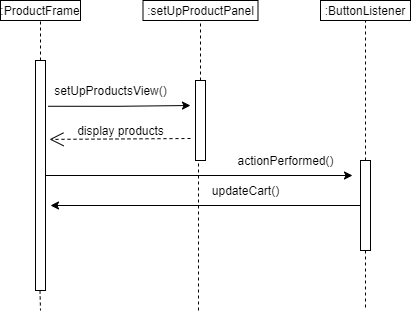

The diagram above was exported from draw.io. Its source (the exported page's mxGraphModel, read from the mxfile embedded in the PNG):
<mxGraphModel dx="1021" dy="1084" grid="1" gridSize="10" guides="1" tooltips="1" connect="1" arrows="1" fold="1" page="1" pageScale="1" pageWidth="850" pageHeight="1100" math="0" shadow="0">
  <root>
    <mxCell id="T7Db8vYZ3dDArIlmQ8pn-0" />
    <mxCell id="T7Db8vYZ3dDArIlmQ8pn-1" parent="T7Db8vYZ3dDArIlmQ8pn-0" />
    <mxCell id="wnD0wSDFbM4zjGDBzMLn-0" value=":ProductFrame" style="rounded=0;whiteSpace=wrap;html=1;" vertex="1" parent="T7Db8vYZ3dDArIlmQ8pn-1">
      <mxGeometry x="40" y="40" width="80" height="20" as="geometry" />
    </mxCell>
    <mxCell id="wnD0wSDFbM4zjGDBzMLn-1" style="edgeStyle=orthogonalEdgeStyle;rounded=0;orthogonalLoop=1;jettySize=auto;html=1;exitX=1.267;exitY=0.199;exitDx=0;exitDy=0;exitPerimeter=0;" edge="1" parent="T7Db8vYZ3dDArIlmQ8pn-1" source="wnD0wSDFbM4zjGDBzMLn-2">
      <mxGeometry relative="1" as="geometry">
        <mxPoint x="230" y="145" as="targetPoint" />
      </mxGeometry>
    </mxCell>
    <mxCell id="wnD0wSDFbM4zjGDBzMLn-24" style="edgeStyle=orthogonalEdgeStyle;rounded=0;orthogonalLoop=1;jettySize=auto;html=1;exitX=1;exitY=0.5;exitDx=0;exitDy=0;" edge="1" parent="T7Db8vYZ3dDArIlmQ8pn-1" source="wnD0wSDFbM4zjGDBzMLn-2">
      <mxGeometry relative="1" as="geometry">
        <mxPoint x="392" y="215" as="targetPoint" />
      </mxGeometry>
    </mxCell>
    <mxCell id="wnD0wSDFbM4zjGDBzMLn-2" value="" style="rounded=0;whiteSpace=wrap;html=1;" vertex="1" parent="T7Db8vYZ3dDArIlmQ8pn-1">
      <mxGeometry x="75" y="100" width="10" height="230" as="geometry" />
    </mxCell>
    <mxCell id="wnD0wSDFbM4zjGDBzMLn-4" value="" style="endArrow=none;dashed=1;html=1;entryX=0.5;entryY=1;entryDx=0;entryDy=0;" edge="1" parent="T7Db8vYZ3dDArIlmQ8pn-1" target="wnD0wSDFbM4zjGDBzMLn-0">
      <mxGeometry width="50" height="50" relative="1" as="geometry">
        <mxPoint x="80" y="100" as="sourcePoint" />
        <mxPoint x="320" y="530" as="targetPoint" />
      </mxGeometry>
    </mxCell>
    <mxCell id="wnD0wSDFbM4zjGDBzMLn-6" value=":setUpProductPanel" style="rounded=0;whiteSpace=wrap;html=1;" vertex="1" parent="T7Db8vYZ3dDArIlmQ8pn-1">
      <mxGeometry x="182.5" y="40" width="115" height="20" as="geometry" />
    </mxCell>
    <mxCell id="wnD0wSDFbM4zjGDBzMLn-8" value="" style="rounded=0;whiteSpace=wrap;html=1;" vertex="1" parent="T7Db8vYZ3dDArIlmQ8pn-1">
      <mxGeometry x="235" y="120" width="10" height="80" as="geometry" />
    </mxCell>
    <mxCell id="wnD0wSDFbM4zjGDBzMLn-9" value="" style="endArrow=none;dashed=1;html=1;entryX=0.5;entryY=1;entryDx=0;entryDy=0;exitX=0.5;exitY=0;exitDx=0;exitDy=0;" edge="1" parent="T7Db8vYZ3dDArIlmQ8pn-1" source="wnD0wSDFbM4zjGDBzMLn-8" target="wnD0wSDFbM4zjGDBzMLn-6">
      <mxGeometry width="50" height="50" relative="1" as="geometry">
        <mxPoint x="240" y="90" as="sourcePoint" />
        <mxPoint x="480" y="520" as="targetPoint" />
      </mxGeometry>
    </mxCell>
    <mxCell id="wnD0wSDFbM4zjGDBzMLn-10" value="setUpProductsView()" style="text;html=1;align=center;verticalAlign=middle;resizable=0;points=[];autosize=1;strokeColor=none;" vertex="1" parent="T7Db8vYZ3dDArIlmQ8pn-1">
      <mxGeometry x="85" y="120" width="130" height="20" as="geometry" />
    </mxCell>
    <mxCell id="wnD0wSDFbM4zjGDBzMLn-11" value=":ButtonListener" style="rounded=0;whiteSpace=wrap;html=1;" vertex="1" parent="T7Db8vYZ3dDArIlmQ8pn-1">
      <mxGeometry x="360" y="40" width="90" height="20" as="geometry" />
    </mxCell>
    <mxCell id="wnD0wSDFbM4zjGDBzMLn-13" value="" style="endArrow=none;dashed=1;html=1;entryX=0.5;entryY=1;entryDx=0;entryDy=0;exitX=0.5;exitY=0;exitDx=0;exitDy=0;" edge="1" parent="T7Db8vYZ3dDArIlmQ8pn-1" source="wnD0wSDFbM4zjGDBzMLn-12" target="wnD0wSDFbM4zjGDBzMLn-11">
      <mxGeometry width="50" height="50" relative="1" as="geometry">
        <mxPoint x="405" y="90" as="sourcePoint" />
        <mxPoint x="645" y="520" as="targetPoint" />
      </mxGeometry>
    </mxCell>
    <mxCell id="wnD0wSDFbM4zjGDBzMLn-18" value="" style="endArrow=none;dashed=1;html=1;" edge="1" parent="T7Db8vYZ3dDArIlmQ8pn-1">
      <mxGeometry width="50" height="50" relative="1" as="geometry">
        <mxPoint x="238" y="350" as="sourcePoint" />
        <mxPoint x="238" y="200" as="targetPoint" />
      </mxGeometry>
    </mxCell>
    <mxCell id="wnD0wSDFbM4zjGDBzMLn-19" value="" style="endArrow=none;dashed=1;html=1;entryX=0.5;entryY=1;entryDx=0;entryDy=0;startArrow=none;" edge="1" parent="T7Db8vYZ3dDArIlmQ8pn-1" source="wnD0wSDFbM4zjGDBzMLn-12">
      <mxGeometry width="50" height="50" relative="1" as="geometry">
        <mxPoint x="404.76" y="280" as="sourcePoint" />
        <mxPoint x="404.76" y="230" as="targetPoint" />
      </mxGeometry>
    </mxCell>
    <mxCell id="wnD0wSDFbM4zjGDBzMLn-22" value="" style="endArrow=open;endSize=12;dashed=1;html=1;entryX=1.4;entryY=0.343;entryDx=0;entryDy=0;entryPerimeter=0;" edge="1" parent="T7Db8vYZ3dDArIlmQ8pn-1" target="wnD0wSDFbM4zjGDBzMLn-2">
      <mxGeometry x="-0.1762" width="160" relative="1" as="geometry">
        <mxPoint x="230" y="178" as="sourcePoint" />
        <mxPoint x="500" y="150" as="targetPoint" />
        <mxPoint as="offset" />
      </mxGeometry>
    </mxCell>
    <mxCell id="wnD0wSDFbM4zjGDBzMLn-23" value="display products" style="text;html=1;align=center;verticalAlign=middle;resizable=0;points=[];autosize=1;strokeColor=none;" vertex="1" parent="T7Db8vYZ3dDArIlmQ8pn-1">
      <mxGeometry x="110" y="160" width="100" height="20" as="geometry" />
    </mxCell>
    <mxCell id="wnD0wSDFbM4zjGDBzMLn-25" value="actionPerformed()" style="text;html=1;align=center;verticalAlign=middle;resizable=0;points=[];autosize=1;strokeColor=none;" vertex="1" parent="T7Db8vYZ3dDArIlmQ8pn-1">
      <mxGeometry x="270" y="190" width="110" height="20" as="geometry" />
    </mxCell>
    <mxCell id="wnD0wSDFbM4zjGDBzMLn-40" style="edgeStyle=orthogonalEdgeStyle;rounded=0;orthogonalLoop=1;jettySize=auto;html=1;exitX=0;exitY=0.5;exitDx=0;exitDy=0;" edge="1" parent="T7Db8vYZ3dDArIlmQ8pn-1" source="wnD0wSDFbM4zjGDBzMLn-12">
      <mxGeometry relative="1" as="geometry">
        <mxPoint x="90" y="245" as="targetPoint" />
      </mxGeometry>
    </mxCell>
    <mxCell id="wnD0wSDFbM4zjGDBzMLn-12" value="" style="rounded=0;whiteSpace=wrap;html=1;" vertex="1" parent="T7Db8vYZ3dDArIlmQ8pn-1">
      <mxGeometry x="400" y="200" width="10" height="90" as="geometry" />
    </mxCell>
    <mxCell id="wnD0wSDFbM4zjGDBzMLn-26" value="" style="endArrow=none;dashed=1;html=1;" edge="1" parent="T7Db8vYZ3dDArIlmQ8pn-1">
      <mxGeometry width="50" height="50" relative="1" as="geometry">
        <mxPoint x="405" y="290" as="sourcePoint" />
        <mxPoint x="405" y="350" as="targetPoint" />
      </mxGeometry>
    </mxCell>
    <mxCell id="wnD0wSDFbM4zjGDBzMLn-39" value="updateCart()" style="text;html=1;align=center;verticalAlign=middle;resizable=0;points=[];autosize=1;strokeColor=none;" vertex="1" parent="T7Db8vYZ3dDArIlmQ8pn-1">
      <mxGeometry x="245" y="220" width="80" height="20" as="geometry" />
    </mxCell>
    <mxCell id="wnD0wSDFbM4zjGDBzMLn-41" value="" style="endArrow=none;dashed=1;html=1;" edge="1" parent="T7Db8vYZ3dDArIlmQ8pn-1">
      <mxGeometry width="50" height="50" relative="1" as="geometry">
        <mxPoint x="79.5" y="330" as="sourcePoint" />
        <mxPoint x="80" y="350" as="targetPoint" />
      </mxGeometry>
    </mxCell>
  </root>
</mxGraphModel>